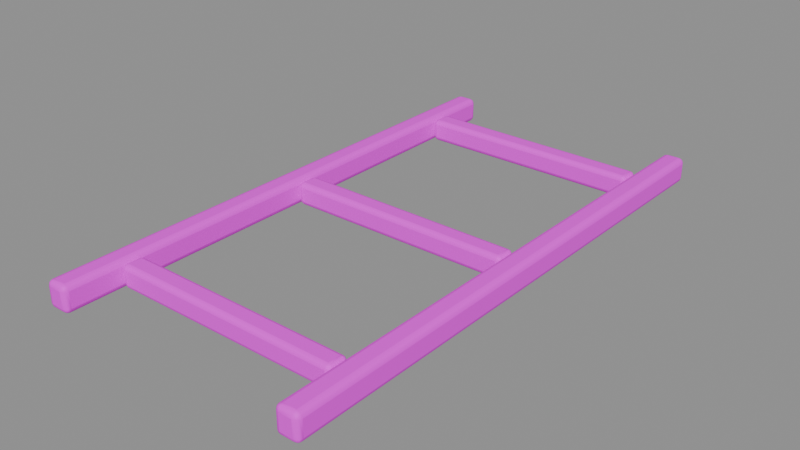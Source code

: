 # Source: deck_underframe.blend  (saved by Blender 5.3.31; exported with 4.5.12 LTS)
import bpy
from mathutils import Matrix  # noqa: F401  (used for matrix-valued properties, if any)

bpy.ops.wm.read_factory_settings(use_empty=True)
scene = bpy.context.scene
scene.name = 'Asset | deck_underframe'

# ---- collections
col_master___deck_underframe = bpy.data.collections.new('MASTER | deck_underframe'); scene.collection.children.link(col_master___deck_underframe)

# ---- images (referenced by path relative to the original .blend; pixels are not part of the script)
import os
ASSET_DIR = os.environ.get("B2B_ASSET_DIR", "")  # directory of the original .blend (textures are referenced by path, not embedded)
HERE = os.path.dirname(os.path.abspath(__file__))  # packed textures are extracted next to this script under _unpacked/

def load_image(name, relpath, width, height, colorspace="sRGB"):
    """Load a texture the original file referenced (path relative to the .blend, or extracted next to this script)."""
    p = next((c for c in (os.path.join(HERE, relpath), os.path.join(ASSET_DIR, relpath)) if relpath and os.path.exists(c)), "")
    if p:
        img = bpy.data.images.load(p, check_existing=True)
        img.name = name
    else:  # same state as the original file: an image datablock whose file is absent (Cycles renders it pink)
        img = bpy.data.images.new(name, width, height)
        img.source = "FILE"
        img.filepath = "//" + (relpath or name)
    img.colorspace_settings.name = colorspace
    return img
img_sea_cabin_timber_8x8_512_png = load_image('sea_cabin_timber_8x8_512.png', 'sea_cabin_timber_8x8_512.png', 1024, 1024, 'sRGB')

# ---- materials (node trees are filled in below, after node groups)
mat_sea_matte = bpy.data.materials.new('SEA_Matte')
mat_sea_matte.roughness = 0.74

# ---- material node trees
mat_sea_matte.use_nodes = True; mat_sea_matte.node_tree.nodes.clear()
_N = mat_sea_matte.node_tree.nodes; _L = mat_sea_matte.node_tree.links
n0 = _N.new('ShaderNodeBsdfPrincipled'); n0.name = 'Principled BSDF'; n0.location = (-200, 100)
n0.inputs[2].default_value = 0.74
n0.inputs[10].default_value = 0.005
n1 = _N.new('ShaderNodeOutputMaterial'); n1.name = 'Material Output'; n1.location = (200, 100)
n2 = _N.new('ShaderNodeUVMap'); n2.name = 'UV Map'; n2.location = (0, 0)
n2.width = 160
n2.uv_map = 'PaletteUV'
n3 = _N.new('ShaderNodeTexImage'); n3.name = 'Image Texture'; n3.location = (0, 0)
n3.image = img_sea_cabin_timber_8x8_512_png
n3.interpolation = 'Closest'
_L.new(n0.outputs[0], n1.inputs[0])
_L.new(n2.outputs[0], n3.inputs[0])
_L.new(n3.outputs[0], n0.inputs[0])
n1.is_active_output = True

# ---- meshes
me_underfloor_bearer = bpy.data.meshes.new('Underfloor bearer')
me_underfloor_bearer.from_pydata([(-1.165, -2.275, 0.0), (-0.975, -2.275, 0.0), (-0.975, -2.275, 0.22), (-1.165, -2.275, 0.22), (-1.163, 2.275, 0.00231), (-0.977, 2.275, 0.00231), (-0.977, 2.275, 0.2177), (-1.163, 2.275, 0.2177)], [], [(0, 1, 2, 3), (7, 6, 5, 4), (4, 5, 1, 0), (5, 6, 2, 1), (6, 7, 3, 2), (7, 4, 0, 3)])
me_underfloor_bearer.polygons.foreach_set('use_smooth', [True] * 6)
_uv = me_underfloor_bearer.uv_layers.new(name='PaletteUV')
_uv.uv.foreach_set('vector', [0.4725, 0.0625, 0.4375, 0.0975, 0.4025, 0.0625, 0.4375, 0.0275, 0.4725, 0.0625, 0.4375, 0.0975, 0.4025, 0.0625, 0.4375, 0.0275, 0.4725, 0.0625, 0.4375, 0.0975, 0.4025, 0.0625, 0.4375, 0.0275, 0.4725, 0.0625, 0.4375, 0.0975, 0.4025, 0.0625, 0.4375, 0.0275, 0.4725, 0.0625, 0.4375, 0.0975, 0.4025, 0.0625, 0.4375, 0.0275, 0.4725, 0.0625, 0.4375, 0.0975, 0.4025, 0.0625, 0.4375, 0.0275])
me_underfloor_bearer.materials.append(mat_sea_matte)
me_underfloor_bearer.update()
me_underfloor_bearer_001 = bpy.data.meshes.new('Underfloor bearer.001')
me_underfloor_bearer_001.from_pydata([(0.975, -2.275, 0.0), (1.165, -2.275, 0.0), (1.165, -2.275, 0.22), (0.975, -2.275, 0.22), (0.977, 2.275, 0.00231), (1.163, 2.275, 0.00231), (1.163, 2.275, 0.2177), (0.977, 2.275, 0.2177)], [], [(0, 1, 2, 3), (7, 6, 5, 4), (4, 5, 1, 0), (5, 6, 2, 1), (6, 7, 3, 2), (7, 4, 0, 3)])
me_underfloor_bearer_001.polygons.foreach_set('use_smooth', [True] * 6)
_uv = me_underfloor_bearer_001.uv_layers.new(name='PaletteUV')
_uv.uv.foreach_set('vector', [0.4725, 0.0625, 0.4375, 0.0975, 0.4025, 0.0625, 0.4375, 0.0275, 0.4725, 0.0625, 0.4375, 0.0975, 0.4025, 0.0625, 0.4375, 0.0275, 0.4725, 0.0625, 0.4375, 0.0975, 0.4025, 0.0625, 0.4375, 0.0275, 0.4725, 0.0625, 0.4375, 0.0975, 0.4025, 0.0625, 0.4375, 0.0275, 0.4725, 0.0625, 0.4375, 0.0975, 0.4025, 0.0625, 0.4375, 0.0275, 0.4725, 0.0625, 0.4375, 0.0975, 0.4025, 0.0625, 0.4375, 0.0275])
me_underfloor_bearer_001.materials.append(mat_sea_matte)
me_underfloor_bearer_001.update()
me_transverse_rib = bpy.data.meshes.new('Transverse rib')
me_transverse_rib.from_pydata([(-0.965, -1.81, 0.015), (-0.965, -1.63, 0.015), (-0.965, -1.63, 0.205), (-0.965, -1.81, 0.205), (0.965, -1.808, 0.01699), (0.965, -1.632, 0.01699), (0.965, -1.632, 0.203), (0.965, -1.808, 0.203)], [], [(3, 2, 1, 0), (4, 5, 6, 7), (0, 1, 5, 4), (1, 2, 6, 5), (2, 3, 7, 6), (3, 0, 4, 7)])
me_transverse_rib.polygons.foreach_set('use_smooth', [True] * 6)
_uv = me_transverse_rib.uv_layers.new(name='PaletteUV')
_uv.uv.foreach_set('vector', [0.2225, 0.0625, 0.1875, 0.0975, 0.1525, 0.0625, 0.1875, 0.0275, 0.2225, 0.0625, 0.1875, 0.0975, 0.1525, 0.0625, 0.1875, 0.0275, 0.2225, 0.0625, 0.1875, 0.0975, 0.1525, 0.0625, 0.1875, 0.0275, 0.2225, 0.0625, 0.1875, 0.0975, 0.1525, 0.0625, 0.1875, 0.0275, 0.2225, 0.0625, 0.1875, 0.0975, 0.1525, 0.0625, 0.1875, 0.0275, 0.2225, 0.0625, 0.1875, 0.0975, 0.1525, 0.0625, 0.1875, 0.0275])
me_transverse_rib.materials.append(mat_sea_matte)
me_transverse_rib.update()
me_transverse_rib_001 = bpy.data.meshes.new('Transverse rib.001')
me_transverse_rib_001.from_pydata([(-0.965, -0.09, 0.015), (-0.965, 0.09, 0.015), (-0.965, 0.09, 0.205), (-0.965, -0.09, 0.205), (0.965, -0.08811, 0.01699), (0.965, 0.08811, 0.01699), (0.965, 0.08811, 0.203), (0.965, -0.08811, 0.203)], [], [(3, 2, 1, 0), (4, 5, 6, 7), (0, 1, 5, 4), (1, 2, 6, 5), (2, 3, 7, 6), (3, 0, 4, 7)])
me_transverse_rib_001.polygons.foreach_set('use_smooth', [True] * 6)
_uv = me_transverse_rib_001.uv_layers.new(name='PaletteUV')
_uv.uv.foreach_set('vector', [0.2225, 0.0625, 0.1875, 0.0975, 0.1525, 0.0625, 0.1875, 0.0275, 0.2225, 0.0625, 0.1875, 0.0975, 0.1525, 0.0625, 0.1875, 0.0275, 0.2225, 0.0625, 0.1875, 0.0975, 0.1525, 0.0625, 0.1875, 0.0275, 0.2225, 0.0625, 0.1875, 0.0975, 0.1525, 0.0625, 0.1875, 0.0275, 0.2225, 0.0625, 0.1875, 0.0975, 0.1525, 0.0625, 0.1875, 0.0275, 0.2225, 0.0625, 0.1875, 0.0975, 0.1525, 0.0625, 0.1875, 0.0275])
me_transverse_rib_001.materials.append(mat_sea_matte)
me_transverse_rib_001.update()
me_transverse_rib_002 = bpy.data.meshes.new('Transverse rib.002')
me_transverse_rib_002.from_pydata([(-0.965, 1.63, 0.015), (-0.965, 1.81, 0.015), (-0.965, 1.81, 0.205), (-0.965, 1.63, 0.205), (0.965, 1.632, 0.01699), (0.965, 1.808, 0.01699), (0.965, 1.808, 0.203), (0.965, 1.632, 0.203)], [], [(3, 2, 1, 0), (4, 5, 6, 7), (0, 1, 5, 4), (1, 2, 6, 5), (2, 3, 7, 6), (3, 0, 4, 7)])
me_transverse_rib_002.polygons.foreach_set('use_smooth', [True] * 6)
_uv = me_transverse_rib_002.uv_layers.new(name='PaletteUV')
_uv.uv.foreach_set('vector', [0.2225, 0.0625, 0.1875, 0.0975, 0.1525, 0.0625, 0.1875, 0.0275, 0.2225, 0.0625, 0.1875, 0.0975, 0.1525, 0.0625, 0.1875, 0.0275, 0.2225, 0.0625, 0.1875, 0.0975, 0.1525, 0.0625, 0.1875, 0.0275, 0.2225, 0.0625, 0.1875, 0.0975, 0.1525, 0.0625, 0.1875, 0.0275, 0.2225, 0.0625, 0.1875, 0.0975, 0.1525, 0.0625, 0.1875, 0.0275, 0.2225, 0.0625, 0.1875, 0.0975, 0.1525, 0.0625, 0.1875, 0.0275])
me_transverse_rib_002.materials.append(mat_sea_matte)
me_transverse_rib_002.update()

# ---- objects
ob_underfloor_bearer = bpy.data.objects.new('Underfloor bearer', me_underfloor_bearer)
ob_underfloor_bearer_001 = bpy.data.objects.new('Underfloor bearer.001', me_underfloor_bearer_001)
ob_transverse_rib = bpy.data.objects.new('Transverse rib', me_transverse_rib)
ob_transverse_rib_001 = bpy.data.objects.new('Transverse rib.001', me_transverse_rib_001)
ob_transverse_rib_002 = bpy.data.objects.new('Transverse rib.002', me_transverse_rib_002)

# ---- transforms, parenting, visibility, modifiers, constraints
ob_underfloor_bearer.location = (0.0, 0.0, 0.0)
_m = ob_underfloor_bearer.modifiers.new('Real edge rounding', 'BEVEL')
_m.width = 0.044
_m.width_pct = 0.044
_m.segments = 3
_m.harden_normals = True
_m = ob_underfloor_bearer.modifiers.new('Weighted surface normals', 'WEIGHTED_NORMAL')
_m.keep_sharp = True
ob_underfloor_bearer_001.location = (0.0, 0.0, 0.0)
_m = ob_underfloor_bearer_001.modifiers.new('Real edge rounding', 'BEVEL')
_m.width = 0.044
_m.width_pct = 0.044
_m.segments = 3
_m.harden_normals = True
_m = ob_underfloor_bearer_001.modifiers.new('Weighted surface normals', 'WEIGHTED_NORMAL')
_m.keep_sharp = True
ob_transverse_rib.location = (0.0, 0.0, 0.0)
_m = ob_transverse_rib.modifiers.new('Real edge rounding', 'BEVEL')
_m.width = 0.037
_m.width_pct = 0.037
_m.segments = 3
_m.harden_normals = True
_m = ob_transverse_rib.modifiers.new('Weighted surface normals', 'WEIGHTED_NORMAL')
_m.keep_sharp = True
ob_transverse_rib_001.location = (0.0, 0.0, 0.0)
_m = ob_transverse_rib_001.modifiers.new('Real edge rounding', 'BEVEL')
_m.width = 0.037
_m.width_pct = 0.037
_m.segments = 3
_m.harden_normals = True
_m = ob_transverse_rib_001.modifiers.new('Weighted surface normals', 'WEIGHTED_NORMAL')
_m.keep_sharp = True
ob_transverse_rib_002.location = (0.0, 0.0, 0.0)
_m = ob_transverse_rib_002.modifiers.new('Real edge rounding', 'BEVEL')
_m.width = 0.037
_m.width_pct = 0.037
_m.segments = 3
_m.harden_normals = True
_m = ob_transverse_rib_002.modifiers.new('Weighted surface normals', 'WEIGHTED_NORMAL')
_m.keep_sharp = True

# ---- collection membership
col_master___deck_underframe.objects.link(ob_underfloor_bearer)
col_master___deck_underframe.objects.link(ob_underfloor_bearer_001)
col_master___deck_underframe.objects.link(ob_transverse_rib)
col_master___deck_underframe.objects.link(ob_transverse_rib_001)
col_master___deck_underframe.objects.link(ob_transverse_rib_002)

# ---- scene / render settings (as saved in the file)
scene.frame_start = 1; scene.frame_end = 250; scene.frame_set(1)
scene.render.engine = 'BLENDER_EEVEE_NEXT'
scene.render.image_settings.exr_codec = 'NONE'
scene.render.use_bake_clear = False
scene.render.bake_margin = 0
scene.render.bake_bias = 0.0
scene.render.bake_samples = 0
scene.render.simplify_subdivision_render = 0
scene.render.simplify_child_particles_render = 0.0
scene.render.compositor_device = 'GPU'
scene.eevee.use_volume_custom_range = False
scene.eevee.gtao_distance = 0.0
scene.eevee.use_fast_gi = False
scene.eevee.fast_gi_thickness_near = 0.1
scene.eevee.fast_gi_thickness_far = 0.0
scene.eevee.ray_tracing_options.screen_trace_thickness = 0.1
bpy.context.view_layer.update()

# ---- added for rendering (the .blend has no active camera and no usable light): camera, sun + grey world if the file has none
cam_auto = bpy.data.cameras.new('AutoCamera')
cam_auto.lens = 50.0
cam_auto.sensor_width = 36.0
cam_auto.clip_end = 1000.0
ob_auto_camera = bpy.data.objects.new('AutoCamera', cam_auto)
scene.collection.objects.link(ob_auto_camera)
ob_auto_camera.location = (4.734, -5.68081, 3.8972)
ob_auto_camera.rotation_euler = (1.09748, -7.21219e-08, 0.694738)
scene.camera = ob_auto_camera
light_auto_sun = bpy.data.lights.new('AutoSun', 'SUN')
light_auto_sun.energy = 3.0
light_auto_sun.angle = 0.0523599
ob_auto_sun = bpy.data.objects.new('AutoSun', light_auto_sun)
scene.collection.objects.link(ob_auto_sun)
ob_auto_sun.rotation_euler = (0.872665, 0.174533, 0.523599)
if scene.world is None:
    world_auto = bpy.data.worlds.new('AutoWorld')
    world_auto.color = (0.3, 0.3, 0.3)
    scene.world = world_auto
bpy.context.view_layer.update()
